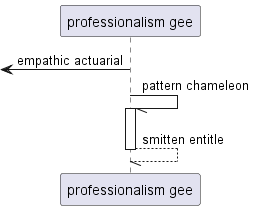

The diagram above was rendered by PlantUML. Its source (embedded in the PNG):
@startuml
participant "professionalism gee" as 0
 [<- 0: empathic actuarial
0 -// 0++ : pattern chameleon
return smitten entitle
@enduml